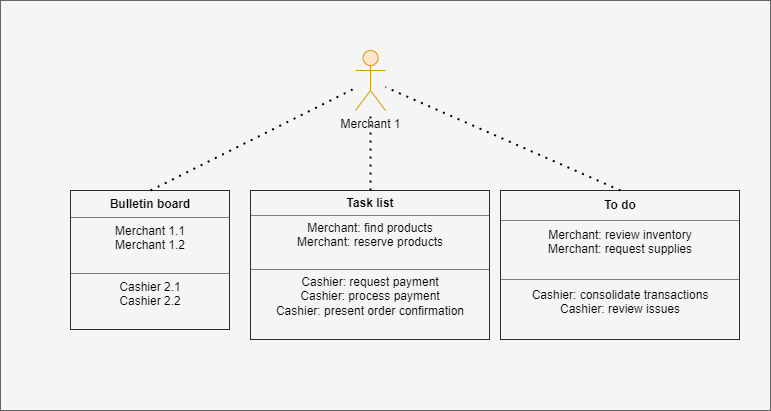

The diagram above was exported from draw.io. Its source (the exported page's mxGraphModel, read from the mxfile embedded in the PNG):
<mxGraphModel dx="848" dy="516" grid="1" gridSize="10" guides="1" tooltips="1" connect="1" arrows="1" fold="1" page="1" pageScale="1" pageWidth="850" pageHeight="1100" math="0" shadow="0">
  <root>
    <mxCell id="CqpLb269wMOgQ_bvmyQ2-0" />
    <mxCell id="CqpLb269wMOgQ_bvmyQ2-1" parent="CqpLb269wMOgQ_bvmyQ2-0" />
    <mxCell id="CqpLb269wMOgQ_bvmyQ2-2" value="" style="rounded=0;whiteSpace=wrap;html=1;fillColor=#f5f5f5;strokeColor=#666666;fontColor=#333333;" vertex="1" parent="CqpLb269wMOgQ_bvmyQ2-1">
      <mxGeometry x="130" y="30" width="770" height="410" as="geometry" />
    </mxCell>
    <object label="Merchant 1" id="CqpLb269wMOgQ_bvmyQ2-6">
      <mxCell style="shape=umlActor;verticalLabelPosition=bottom;verticalAlign=top;html=1;outlineConnect=0;fillColor=#ffe6cc;strokeColor=#d79b00;" vertex="1" parent="CqpLb269wMOgQ_bvmyQ2-1">
        <mxGeometry x="485" y="80" width="30" height="60" as="geometry" />
      </mxCell>
    </object>
    <mxCell id="qL8Pp8DTQRIwUEUY48Ye-0" value="&lt;table border=&quot;1&quot; width=&quot;100%&quot; height=&quot;100%&quot; cellpadding=&quot;4&quot; style=&quot;width:100%;height:100%;border-collapse:collapse;&quot;&gt;&lt;tbody&gt;&lt;tr&gt;&lt;th align=&quot;center&quot;&gt;&lt;b&gt;Bulletin board&lt;/b&gt;&lt;/th&gt;&lt;/tr&gt;&lt;tr&gt;&lt;td align=&quot;center&quot;&gt;Merchant 1.1&lt;br&gt;Merchant 1.2&lt;br&gt;&lt;br&gt;&lt;/td&gt;&lt;/tr&gt;&lt;tr&gt;&lt;td align=&quot;center&quot;&gt;Cashier 2.1&lt;br&gt;Cashier 2.2&lt;br&gt;&lt;br&gt;&lt;/td&gt;&lt;/tr&gt;&lt;/tbody&gt;&lt;/table&gt;" style="text;html=1;strokeColor=none;fillColor=none;overflow=fill;" vertex="1" parent="CqpLb269wMOgQ_bvmyQ2-1">
      <mxGeometry x="200" y="220" width="160" height="140" as="geometry" />
    </mxCell>
    <mxCell id="qL8Pp8DTQRIwUEUY48Ye-1" value="&lt;table border=&quot;1&quot; width=&quot;100%&quot; height=&quot;100%&quot; cellpadding=&quot;4&quot; style=&quot;width:100%;height:100%;border-collapse:collapse;&quot;&gt;&lt;tbody&gt;&lt;tr&gt;&lt;th align=&quot;center&quot;&gt;&lt;b&gt;Task list&lt;/b&gt;&lt;/th&gt;&lt;/tr&gt;&lt;tr&gt;&lt;td align=&quot;center&quot;&gt;Merchant: find products&lt;br&gt;Merchant: reserve products&lt;br&gt;&lt;br&gt;&lt;/td&gt;&lt;/tr&gt;&lt;tr&gt;&lt;td align=&quot;center&quot;&gt;Cashier: request payment&lt;br&gt;Cashier: process payment&lt;br&gt;Cashier: present order confirmation&lt;br&gt;&lt;br&gt;&lt;/td&gt;&lt;/tr&gt;&lt;/tbody&gt;&lt;/table&gt;" style="text;html=1;strokeColor=none;fillColor=none;overflow=fill;" vertex="1" parent="CqpLb269wMOgQ_bvmyQ2-1">
      <mxGeometry x="380" y="220" width="240" height="150" as="geometry" />
    </mxCell>
    <mxCell id="qL8Pp8DTQRIwUEUY48Ye-3" value="&lt;table border=&quot;1&quot; width=&quot;100%&quot; height=&quot;100%&quot; cellpadding=&quot;4&quot; style=&quot;width:100%;height:100%;border-collapse:collapse;&quot;&gt;&lt;tbody&gt;&lt;tr&gt;&lt;th align=&quot;center&quot;&gt;&lt;b&gt;To do&lt;/b&gt;&lt;/th&gt;&lt;/tr&gt;&lt;tr&gt;&lt;td align=&quot;center&quot;&gt;Merchant: review inventory&lt;br&gt;Merchant: request supplies&lt;br&gt;&lt;br&gt;&lt;/td&gt;&lt;/tr&gt;&lt;tr&gt;&lt;td align=&quot;center&quot;&gt;Cashier: consolidate transactions&lt;br&gt;Cashier: review issues&lt;br&gt;&lt;br&gt;&lt;/td&gt;&lt;/tr&gt;&lt;/tbody&gt;&lt;/table&gt;" style="text;html=1;strokeColor=none;fillColor=none;overflow=fill;" vertex="1" parent="CqpLb269wMOgQ_bvmyQ2-1">
      <mxGeometry x="630" y="220" width="240" height="150" as="geometry" />
    </mxCell>
    <mxCell id="qL8Pp8DTQRIwUEUY48Ye-6" value="" style="endArrow=none;dashed=1;html=1;dashPattern=1 3;strokeWidth=2;rounded=0;" edge="1" parent="CqpLb269wMOgQ_bvmyQ2-1" source="qL8Pp8DTQRIwUEUY48Ye-1" target="CqpLb269wMOgQ_bvmyQ2-6">
      <mxGeometry width="50" height="50" relative="1" as="geometry">
        <mxPoint x="380" y="130" as="sourcePoint" />
        <mxPoint x="430" y="80" as="targetPoint" />
      </mxGeometry>
    </mxCell>
    <mxCell id="qL8Pp8DTQRIwUEUY48Ye-7" value="" style="endArrow=none;dashed=1;html=1;dashPattern=1 3;strokeWidth=2;rounded=0;exitX=0.5;exitY=0;exitDx=0;exitDy=0;" edge="1" parent="CqpLb269wMOgQ_bvmyQ2-1" source="qL8Pp8DTQRIwUEUY48Ye-0" target="CqpLb269wMOgQ_bvmyQ2-6">
      <mxGeometry width="50" height="50" relative="1" as="geometry">
        <mxPoint x="310" y="190" as="sourcePoint" />
        <mxPoint x="360" y="140" as="targetPoint" />
      </mxGeometry>
    </mxCell>
    <mxCell id="qL8Pp8DTQRIwUEUY48Ye-8" value="" style="endArrow=none;dashed=1;html=1;dashPattern=1 3;strokeWidth=2;rounded=0;exitX=0.5;exitY=0;exitDx=0;exitDy=0;" edge="1" parent="CqpLb269wMOgQ_bvmyQ2-1" source="qL8Pp8DTQRIwUEUY48Ye-3" target="CqpLb269wMOgQ_bvmyQ2-6">
      <mxGeometry width="50" height="50" relative="1" as="geometry">
        <mxPoint x="650" y="170" as="sourcePoint" />
        <mxPoint x="700" y="120" as="targetPoint" />
      </mxGeometry>
    </mxCell>
  </root>
</mxGraphModel>